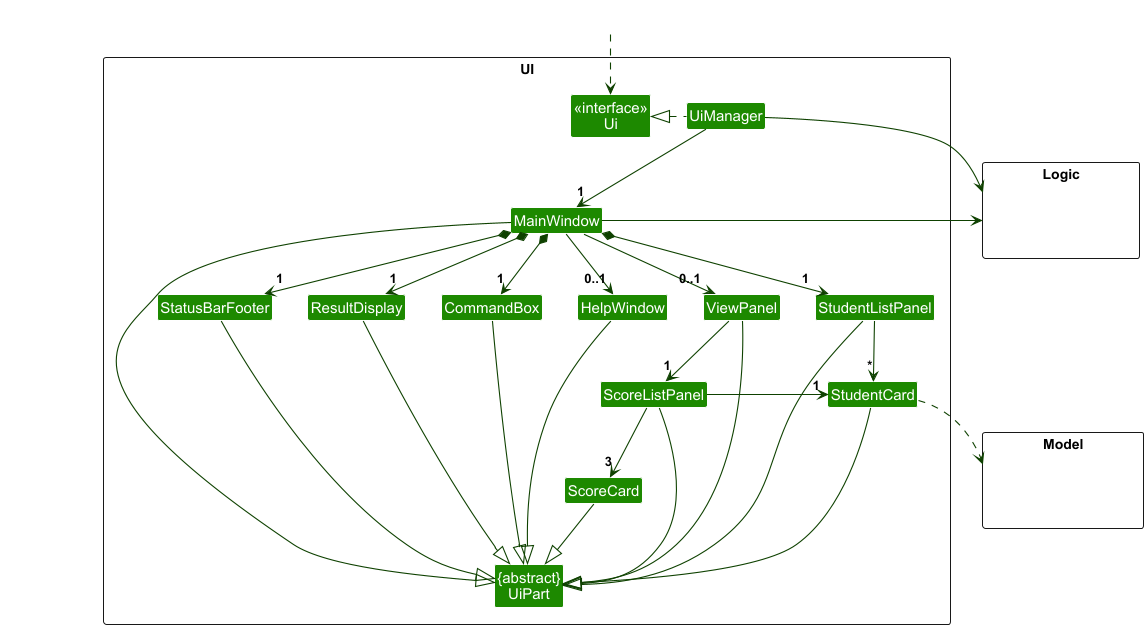

The diagram above was rendered by PlantUML. Its source (embedded in the PNG):
@startuml
!include style.puml
skinparam arrowThickness 1.1
skinparam arrowColor UI_COLOR_T4
skinparam classBackgroundColor UI_COLOR

package UI <<Rectangle>>{
Class "<<interface>>\nUi" as Ui
Class "{abstract}\nUiPart" as UiPart
Class UiManager
Class MainWindow
Class HelpWindow
Class ResultDisplay
Class StudentListPanel
Class StudentCard
Class StatusBarFooter
Class CommandBox
Class ViewPanel
Class ScoreListPanel
Class ScoreCard
}

package Model <<Rectangle>> {
Class HiddenModel #FFFFFF
}

package Logic <<Rectangle>> {
Class HiddenLogic #FFFFFF
}

Class HiddenOutside #FFFFFF
HiddenOutside ..> Ui

UiManager .left.|> Ui
UiManager -down-> "1" MainWindow
MainWindow *-down->  "1" CommandBox
MainWindow *-down-> "1" ResultDisplay
MainWindow *-down-> "1" StudentListPanel
MainWindow *-down-> "1" StatusBarFooter
MainWindow --> "0..1" HelpWindow
MainWindow --> "0..1" ViewPanel

StudentListPanel -down-> "*" StudentCard

ViewPanel -down-> "1" ScoreListPanel

ScoreListPanel -right-> "1" StudentCard
ScoreListPanel -down-> "3" ScoreCard

MainWindow -left-|> UiPart

ResultDisplay --|> UiPart
CommandBox --|> UiPart
StudentListPanel --|> UiPart
StudentCard --|> UiPart
StatusBarFooter --|> UiPart
HelpWindow --|> UiPart
ViewPanel --|> UiPart
ScoreListPanel --|> UiPart
ScoreCard --|> UiPart

StudentCard ..> Model
UiManager -right-> Logic
MainWindow -left-> Logic

StudentListPanel -[hidden]left- HelpWindow
HelpWindow -[hidden]left- CommandBox
CommandBox -[hidden]left- ResultDisplay
ResultDisplay -[hidden]left- StatusBarFooter

MainWindow -[hidden]-|> UiPart
@enduml